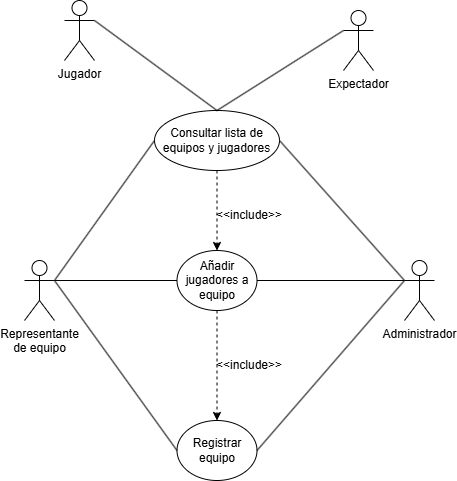

The diagram above was exported from draw.io. Its source (the exported page's mxGraphModel, read from the mxfile embedded in the PNG):
<mxGraphModel dx="1395" dy="622" grid="1" gridSize="10" guides="1" tooltips="1" connect="1" arrows="1" fold="1" page="1" pageScale="1" pageWidth="827" pageHeight="1169" math="0" shadow="0">
  <root>
    <mxCell id="0" />
    <mxCell id="1" parent="0" />
    <mxCell id="FEpplSlXp7tbyQckDnuD-2" value="Representante&lt;div&gt;de equipo&lt;/div&gt;" style="shape=umlActor;verticalLabelPosition=bottom;verticalAlign=top;html=1;outlineConnect=0;align=center;" vertex="1" parent="1">
      <mxGeometry x="80" y="370" width="30" height="60" as="geometry" />
    </mxCell>
    <mxCell id="FEpplSlXp7tbyQckDnuD-12" value="Registrar equipo" style="ellipse;whiteSpace=wrap;html=1;" vertex="1" parent="1">
      <mxGeometry x="232.5" y="530" width="80" height="60" as="geometry" />
    </mxCell>
    <mxCell id="FEpplSlXp7tbyQckDnuD-13" value="Añadir jugadores a equipo" style="ellipse;whiteSpace=wrap;html=1;" vertex="1" parent="1">
      <mxGeometry x="232.5" y="360" width="80" height="60" as="geometry" />
    </mxCell>
    <mxCell id="FEpplSlXp7tbyQckDnuD-14" value="Consultar lista de equipos y jugadores" style="ellipse;whiteSpace=wrap;html=1;" vertex="1" parent="1">
      <mxGeometry x="210" y="220" width="125" height="60" as="geometry" />
    </mxCell>
    <mxCell id="FEpplSlXp7tbyQckDnuD-18" value="" style="endArrow=none;html=1;rounded=0;entryX=0;entryY=0.5;entryDx=0;entryDy=0;exitX=1;exitY=0.3333333333333333;exitDx=0;exitDy=0;exitPerimeter=0;" edge="1" parent="1" source="FEpplSlXp7tbyQckDnuD-2" target="FEpplSlXp7tbyQckDnuD-14">
      <mxGeometry width="50" height="50" relative="1" as="geometry">
        <mxPoint x="540" y="440" as="sourcePoint" />
        <mxPoint x="590" y="390" as="targetPoint" />
      </mxGeometry>
    </mxCell>
    <mxCell id="FEpplSlXp7tbyQckDnuD-19" value="" style="endArrow=none;html=1;rounded=0;exitX=1;exitY=0.3333333333333333;exitDx=0;exitDy=0;exitPerimeter=0;entryX=0;entryY=0.5;entryDx=0;entryDy=0;" edge="1" parent="1" source="FEpplSlXp7tbyQckDnuD-2" target="FEpplSlXp7tbyQckDnuD-12">
      <mxGeometry width="50" height="50" relative="1" as="geometry">
        <mxPoint x="540" y="440" as="sourcePoint" />
        <mxPoint x="590" y="390" as="targetPoint" />
      </mxGeometry>
    </mxCell>
    <mxCell id="FEpplSlXp7tbyQckDnuD-21" value="" style="endArrow=classic;html=1;rounded=0;dashed=1;exitX=0.5;exitY=1;exitDx=0;exitDy=0;entryX=0.5;entryY=0;entryDx=0;entryDy=0;" edge="1" parent="1" source="FEpplSlXp7tbyQckDnuD-13" target="FEpplSlXp7tbyQckDnuD-12">
      <mxGeometry width="50" height="50" relative="1" as="geometry">
        <mxPoint x="370" y="490" as="sourcePoint" />
        <mxPoint x="280" y="530" as="targetPoint" />
      </mxGeometry>
    </mxCell>
    <mxCell id="FEpplSlXp7tbyQckDnuD-31" value="&amp;lt;&amp;lt;include&amp;gt;&amp;gt;" style="text;html=1;align=center;verticalAlign=middle;whiteSpace=wrap;rounded=0;" vertex="1" parent="1">
      <mxGeometry x="275" y="310" width="60" height="30" as="geometry" />
    </mxCell>
    <mxCell id="FEpplSlXp7tbyQckDnuD-42" value="" style="endArrow=none;html=1;rounded=0;entryX=0;entryY=0.5;entryDx=0;entryDy=0;exitX=1;exitY=0.3333333333333333;exitDx=0;exitDy=0;exitPerimeter=0;" edge="1" parent="1" source="FEpplSlXp7tbyQckDnuD-2" target="FEpplSlXp7tbyQckDnuD-13">
      <mxGeometry width="50" height="50" relative="1" as="geometry">
        <mxPoint x="140" y="390" as="sourcePoint" />
        <mxPoint x="690" y="220" as="targetPoint" />
      </mxGeometry>
    </mxCell>
    <mxCell id="FEpplSlXp7tbyQckDnuD-43" value="" style="endArrow=classic;html=1;rounded=0;dashed=1;entryX=0.5;entryY=0;entryDx=0;entryDy=0;exitX=0.5;exitY=1;exitDx=0;exitDy=0;" edge="1" parent="1" source="FEpplSlXp7tbyQckDnuD-14" target="FEpplSlXp7tbyQckDnuD-13">
      <mxGeometry width="50" height="50" relative="1" as="geometry">
        <mxPoint x="280" y="300" as="sourcePoint" />
        <mxPoint x="290" y="390" as="targetPoint" />
      </mxGeometry>
    </mxCell>
    <mxCell id="FEpplSlXp7tbyQckDnuD-44" value="&amp;lt;&amp;lt;include&amp;gt;&amp;gt;" style="text;html=1;align=center;verticalAlign=middle;whiteSpace=wrap;rounded=0;" vertex="1" parent="1">
      <mxGeometry x="275" y="460" width="60" height="30" as="geometry" />
    </mxCell>
    <mxCell id="FEpplSlXp7tbyQckDnuD-45" value="Administrador&lt;div&gt;&lt;br&gt;&lt;/div&gt;" style="shape=umlActor;verticalLabelPosition=bottom;verticalAlign=top;html=1;outlineConnect=0;" vertex="1" parent="1">
      <mxGeometry x="460" y="370" width="30" height="60" as="geometry" />
    </mxCell>
    <mxCell id="FEpplSlXp7tbyQckDnuD-46" value="" style="endArrow=none;html=1;rounded=0;exitX=1;exitY=0.5;exitDx=0;exitDy=0;" edge="1" parent="1" source="FEpplSlXp7tbyQckDnuD-14">
      <mxGeometry width="50" height="50" relative="1" as="geometry">
        <mxPoint x="640" y="350" as="sourcePoint" />
        <mxPoint x="460" y="390" as="targetPoint" />
      </mxGeometry>
    </mxCell>
    <mxCell id="FEpplSlXp7tbyQckDnuD-47" value="" style="endArrow=none;html=1;rounded=0;exitX=1;exitY=0.5;exitDx=0;exitDy=0;entryX=0;entryY=0.3333333333333333;entryDx=0;entryDy=0;entryPerimeter=0;" edge="1" parent="1" source="FEpplSlXp7tbyQckDnuD-13" target="FEpplSlXp7tbyQckDnuD-45">
      <mxGeometry width="50" height="50" relative="1" as="geometry">
        <mxPoint x="640" y="350" as="sourcePoint" />
        <mxPoint x="500" y="380" as="targetPoint" />
      </mxGeometry>
    </mxCell>
    <mxCell id="FEpplSlXp7tbyQckDnuD-48" value="" style="endArrow=none;html=1;rounded=0;exitX=1;exitY=0.5;exitDx=0;exitDy=0;entryX=0;entryY=0.3333333333333333;entryDx=0;entryDy=0;entryPerimeter=0;" edge="1" parent="1" source="FEpplSlXp7tbyQckDnuD-12" target="FEpplSlXp7tbyQckDnuD-45">
      <mxGeometry width="50" height="50" relative="1" as="geometry">
        <mxPoint x="640" y="350" as="sourcePoint" />
        <mxPoint x="690" y="300" as="targetPoint" />
      </mxGeometry>
    </mxCell>
    <mxCell id="FEpplSlXp7tbyQckDnuD-49" value="Expectador" style="shape=umlActor;verticalLabelPosition=bottom;verticalAlign=top;html=1;outlineConnect=0;" vertex="1" parent="1">
      <mxGeometry x="399" y="120" width="30" height="60" as="geometry" />
    </mxCell>
    <mxCell id="FEpplSlXp7tbyQckDnuD-51" value="" style="endArrow=none;html=1;rounded=0;exitX=0.5;exitY=0;exitDx=0;exitDy=0;entryX=0;entryY=0.3333333333333333;entryDx=0;entryDy=0;entryPerimeter=0;" edge="1" parent="1" source="FEpplSlXp7tbyQckDnuD-14" target="FEpplSlXp7tbyQckDnuD-49">
      <mxGeometry width="50" height="50" relative="1" as="geometry">
        <mxPoint x="640" y="270" as="sourcePoint" />
        <mxPoint x="690" y="220" as="targetPoint" />
      </mxGeometry>
    </mxCell>
    <mxCell id="FEpplSlXp7tbyQckDnuD-52" value="Jugador" style="shape=umlActor;verticalLabelPosition=bottom;verticalAlign=top;html=1;outlineConnect=0;" vertex="1" parent="1">
      <mxGeometry x="120" y="110" width="30" height="60" as="geometry" />
    </mxCell>
    <mxCell id="FEpplSlXp7tbyQckDnuD-53" value="" style="endArrow=none;html=1;rounded=0;exitX=1;exitY=0.3333333333333333;exitDx=0;exitDy=0;exitPerimeter=0;entryX=0.5;entryY=0;entryDx=0;entryDy=0;" edge="1" parent="1" source="FEpplSlXp7tbyQckDnuD-52" target="FEpplSlXp7tbyQckDnuD-14">
      <mxGeometry width="50" height="50" relative="1" as="geometry">
        <mxPoint x="640" y="350" as="sourcePoint" />
        <mxPoint x="690" y="300" as="targetPoint" />
      </mxGeometry>
    </mxCell>
  </root>
</mxGraphModel>